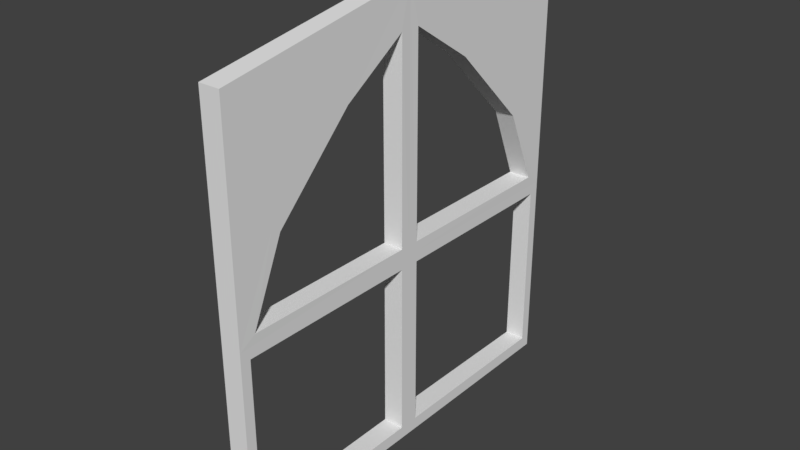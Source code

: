 # Source: WindowEntrance_0.2x4x4.blend  (saved by Blender 2.79.0; exported with 4.5.12 LTS)
import bpy
from mathutils import Matrix  # noqa: F401  (used for matrix-valued properties, if any)

bpy.ops.wm.read_factory_settings(use_empty=True)
scene = bpy.context.scene
scene.name = 'Scene'

# ---- collections
col_collection_1 = bpy.data.collections.new('Collection 1'); scene.collection.children.link(col_collection_1)

# ---- materials (node trees are filled in below, after node groups)
mat_windowgolden = bpy.data.materials.new('WindowGolden')
mat_windowgolden.alpha_threshold = 0.0
mat_windowgolden.use_transparent_shadow = False
mat_windowgolden.roughness = 0.5
mat_windowgolden.line_color = (0.0, 0.0, 0.0, 1.0)

# ---- material node trees

# ---- world
world_world = bpy.data.worlds.new('World'); scene.world = world_world
world_world.color = (0.05088, 0.05088, 0.05088)
world_world.use_sun_shadow = False
world_world.sun_shadow_jitter_overblur = 0.0
world_world.cycles.sampling_method = 'MANUAL'

# ---- meshes
me_window_0_2x4x4 = bpy.data.meshes.new('Window_0.2x4x4')
me_window_0_2x4x4.from_pydata([(0.007826, 1.9, -4.0), (0.0, -1.332e-06, -4.0), (0.01794, 1.332e-06, -2.0), (-0.001609, 0.0, -1.782e-07), (0.2, 4.0, -4.0), (0.2, 4.0, -5.359e-07), (0.2, 0.1, -0.1), (0.2, 0.1, -3.9), (0.009774, 4.0, -4.0), (-0.00109, 1.9, -4.123e-07), (-0.007032, 4.0, -5.359e-07), (0.01854, 4.35, -2.0), (0.2005, 3.938, -1.9), (0.2, 1.8, -0.1), (0.2, 0.1, -1.9), (0.2, 1.8, -3.9), (0.2, 1.8, -1.9), (-0.0008513, 1.9, -2.0), (0.2014, 2.0, -0.1618), (0.2, -0.02, -1.774e-07), (0.2, 0.1, -2.1), (0.2, 1.8, -2.1), (0.2, -0.02, -2.0), (0.2, -0.02, -4.0), (0.2014, 2.0, -3.838), (0.2, 2.0, -1.9), (0.2, 3.518, -1.259), (0.2, 2.741, -0.4822), (0.2, 3.518, -2.741), (0.2, 2.741, -3.518), (0.2, 1.9, -4.123e-07), (0.2, 2.0, -2.1), (0.2005, 3.938, -2.1), (0.2, 2.8, -0.4), (0.2, 3.6, -1.2), (0.2, 1.9, -2.0), (0.2, 1.9, -4.0), (0.199, 4.35, -2.0), (0.2, 2.8, -3.6), (0.2, 3.6, -2.8), (-0.001892, 1.8, -0.1), (0.001007, 0.1, -0.1), (-0.006011, 0.1, -1.9), (0.00134, 1.8, -1.9), (-0.01193, 0.1, -2.1), (0.0, 0.1, -3.9), (0.006613, 1.8, -3.9), (0.009485, 1.8, -2.1), (0.01129, 2.8, -0.4), (-0.0008791, 2.8, -3.6), (0.001499, 3.6, -1.2), (-0.005594, 3.6, -2.8), (0.006002, 2.0, -0.1618), (0.001591, 2.0, -1.9), (0.0, 3.938, -1.9), (0.006269, 2.741, -0.4822), (0.01153, 3.518, -1.259), (-0.01157, 2.0, -2.1), (-0.01444, 2.0, -3.838), (-0.006031, 3.938, -2.1), (0.0, 2.741, -3.518), (-0.006031, 3.518, -2.741)], [], [(53, 17, 9, 52), (56, 50, 11, 54), (45, 1, 2, 44), (43, 17, 2, 42), (47, 17, 0, 46), (40, 9, 17, 43), (42, 2, 3, 41), (46, 0, 1, 45), (41, 3, 9, 40), (10, 11, 50, 48, 9), (58, 0, 17, 57), (5, 30, 33, 34, 37), (52, 9, 48, 55), (54, 11, 17, 53), (44, 2, 17, 47), (0, 49, 51, 11, 8), (6, 13, 30, 19), (14, 6, 19, 22), (13, 16, 35, 30), (16, 14, 22, 35), (7, 20, 22, 23), (15, 7, 23, 36), (21, 15, 36, 35), (20, 21, 35, 22), (55, 48, 50, 56), (36, 4, 37, 39, 38), (25, 18, 30, 35), (12, 25, 35, 37), (18, 27, 33, 30), (26, 12, 37, 34), (27, 26, 34, 33), (24, 31, 35, 36), (31, 32, 37, 35), (29, 24, 36, 38), (32, 28, 39, 37), (28, 29, 38, 39), (57, 17, 11, 59), (60, 49, 0, 58), (59, 11, 51, 61), (61, 51, 49, 60), (27, 55, 56, 26), (29, 60, 58, 24), (36, 0, 8, 4), (32, 59, 61, 28), (4, 8, 11, 37), (28, 61, 60, 29), (25, 53, 52, 18), (5, 10, 9, 30), (6, 41, 40, 13), (7, 45, 44, 20), (12, 54, 53, 25), (19, 3, 2, 22), (14, 42, 41, 6), (15, 46, 45, 7), (37, 11, 10, 5), (18, 52, 55, 27), (23, 1, 0, 36), (13, 40, 43, 16), (24, 58, 57, 31), (21, 47, 46, 15), (30, 9, 3, 19), (26, 56, 54, 12), (16, 43, 42, 14), (31, 57, 59, 32), (20, 44, 47, 21), (22, 2, 1, 23)])
_uv = me_window_0_2x4x4.uv_layers.new(name='UVMap')
_uv.uv.foreach_set('vector', [0.7189, 0.281, 0.7311, 0.293, 0.4874, 0.293, 0.5071, 0.281, 0.6408, 0.09952, 0.6336, 0.08967, 0.7311, 0.0, 0.7189, 0.04922, 0.9626, 0.5082, 0.9748, 0.5202, 0.7311, 0.5202, 0.7433, 0.5082, 0.7189, 0.3049, 0.7311, 0.293, 0.7311, 0.5202, 0.7189, 0.5082, 0.7433, 0.305, 0.7311, 0.293, 0.9748, 0.293, 0.9626, 0.3049, 0.4996, 0.305, 0.4874, 0.293, 0.7311, 0.293, 0.7189, 0.3049, 0.7189, 0.5082, 0.7311, 0.5202, 0.4874, 0.5202, 0.4996, 0.5083, 0.9626, 0.3049, 0.9748, 0.293, 0.9748, 0.5202, 0.9626, 0.5082, 0.4996, 0.5083, 0.4874, 0.5202, 0.4874, 0.293, 0.4996, 0.305, 0.4874, 0.04183, 0.7311, 0.0, 0.6336, 0.08967, 0.5361, 0.1854, 0.4874, 0.293, 0.955, 0.281, 0.9748, 0.293, 0.7311, 0.293, 0.7433, 0.281, 1.091e-08, 0.4808, 1.421e-08, 0.2297, 0.04874, 0.3373, 0.1462, 0.433, 0.2437, 0.5227, 0.5071, 0.281, 0.4874, 0.293, 0.5361, 0.1854, 0.5461, 0.1925, 0.7189, 0.04922, 0.7311, 0.0, 0.7311, 0.293, 0.7189, 0.281, 0.7433, 0.5082, 0.7311, 0.5202, 0.7311, 0.293, 0.7433, 0.305, 0.9748, 0.293, 0.926, 0.1853, 0.8286, 0.08965, 0.7311, 0.0, 0.9748, 0.04182, 0.01218, 0.01435, 0.01218, 0.2177, 1.421e-08, 0.2297, 0.0, 1.687e-07, 0.2315, 0.01435, 0.01218, 0.01435, 0.0, 1.687e-07, 0.2437, 3.431e-07, 0.01218, 0.2177, 0.2315, 0.2177, 0.2437, 0.2297, 1.421e-08, 0.2297, 0.2315, 0.2177, 0.2315, 0.01435, 0.2437, 3.431e-07, 0.2437, 0.2297, 0.4752, 0.01435, 0.2559, 0.01435, 0.2437, 3.431e-07, 0.4874, 0.0, 0.4752, 0.2177, 0.4752, 0.01435, 0.4874, 0.0, 0.4874, 0.2297, 0.2559, 0.2177, 0.4752, 0.2177, 0.4874, 0.2297, 0.2437, 0.2297, 0.2559, 0.01435, 0.2559, 0.2177, 0.2437, 0.2297, 0.2437, 3.431e-07, 0.5461, 0.1925, 0.5361, 0.1854, 0.6336, 0.08967, 0.6408, 0.09952, 0.4874, 0.2297, 0.4874, 0.4808, 0.2437, 0.5227, 0.3412, 0.433, 0.4386, 0.3373, 0.2315, 0.2416, 0.01972, 0.2416, 1.421e-08, 0.2297, 0.2437, 0.2297, 0.2315, 0.4734, 0.2315, 0.2416, 0.2437, 0.2297, 0.2437, 0.5227, 0.01972, 0.2416, 0.05875, 0.3302, 0.04874, 0.3373, 1.421e-08, 0.2297, 0.1534, 0.4232, 0.2315, 0.4734, 0.2437, 0.5227, 0.1462, 0.433, 0.05875, 0.3302, 0.1534, 0.4232, 0.1462, 0.433, 0.04874, 0.3373, 0.4677, 0.2416, 0.2559, 0.2416, 0.2437, 0.2297, 0.4874, 0.2297, 0.2559, 0.2416, 0.2559, 0.4734, 0.2437, 0.5227, 0.2437, 0.2297, 0.4286, 0.3302, 0.4677, 0.2416, 0.4874, 0.2297, 0.4386, 0.3373, 0.2559, 0.4734, 0.334, 0.4232, 0.3412, 0.433, 0.2437, 0.5227, 0.334, 0.4232, 0.4286, 0.3302, 0.4386, 0.3373, 0.3412, 0.433, 0.7433, 0.281, 0.7311, 0.293, 0.7311, 0.0, 0.7433, 0.0492, 0.916, 0.1924, 0.926, 0.1853, 0.9748, 0.293, 0.955, 0.281, 0.7433, 0.0492, 0.7311, 0.0, 0.8286, 0.08965, 0.8213, 0.09948, 0.8213, 0.09948, 0.8286, 0.08965, 0.926, 0.1853, 0.916, 0.1924, 0.1247, 0.6137, 0.1483, 0.6137, 0.1477, 0.7126, 0.1247, 0.7126, 0.04945, 0.6217, 0.07382, 0.6217, 0.07558, 0.7126, 0.04928, 0.7126, 0.512, 0.7494, 0.5355, 0.7494, 0.5352, 1.0, 0.512, 1.0, 0.1735, 0.5994, 0.1484, 0.6002, 0.1484, 0.5235, 0.1735, 0.5227, 1.0, 0.9582, 0.9768, 0.9582, 0.9779, 0.719, 0.9999, 0.719, 0.04945, 0.5227, 0.07456, 0.5227, 0.07382, 0.6217, 0.04945, 0.6217, 0.04928, 0.7306, 0.0251, 0.7306, 0.02546, 0.5227, 0.04928, 0.5227, 1.0, 0.4798, 0.9748, 0.4798, 0.9755, 0.2291, 1.0, 0.2291, 0.1002, 0.7256, 0.07593, 0.7256, 0.07558, 0.5227, 0.1002, 0.5227, 0.6124, 0.7355, 0.5881, 0.7355, 0.5866, 0.5202, 0.6124, 0.5202, 0.5622, 0.5202, 0.5866, 0.5202, 0.5864, 0.7516, 0.5623, 0.7516, 0.512, 0.9987, 0.4874, 0.9987, 0.4898, 0.7595, 0.512, 0.7595, 0.6638, 0.7355, 0.6387, 0.7355, 0.6396, 0.5202, 0.6638, 0.5202, 0.1246, 0.7256, 0.101, 0.7256, 0.1002, 0.5227, 0.1246, 0.5227, 0.9999, 0.719, 0.9779, 0.719, 0.9748, 0.4798, 1.0, 0.4798, 0.1246, 0.5227, 0.1484, 0.5227, 0.1483, 0.6137, 0.1247, 0.6137, 0.512, 0.5202, 0.5364, 0.5226, 0.5355, 0.7494, 0.512, 0.7494, 0.6884, 0.7355, 0.6638, 0.7355, 0.6642, 0.5202, 0.6884, 0.5202, 0.6387, 0.7282, 0.6124, 0.7282, 0.6128, 0.5202, 0.6386, 0.5202, 0.7142, 0.5202, 0.7374, 0.5202, 0.7378, 0.7355, 0.7142, 0.7355, 1.0, 0.2291, 0.9755, 0.2291, 0.9754, 0.002387, 1.0, 0.0, 0.1979, 0.6002, 0.1749, 0.5994, 0.1735, 0.5227, 0.1979, 0.5235, 0.0251, 0.7256, 0.0008957, 0.7256, 0.0, 0.5227, 0.0251, 0.5227, 0.5622, 0.7516, 0.5364, 0.7516, 0.537, 0.5203, 0.5622, 0.5202, 0.6884, 0.5202, 0.7142, 0.5202, 0.7116, 0.7231, 0.6884, 0.7231, 0.512, 0.7595, 0.4898, 0.7595, 0.4876, 0.5202, 0.512, 0.5202])
me_window_0_2x4x4.materials.append(mat_windowgolden)
me_window_0_2x4x4.use_remesh_preserve_volume = False
me_window_0_2x4x4.use_remesh_preserve_attributes = False
me_window_0_2x4x4.use_mirror_vertex_groups = False
me_window_0_2x4x4.update()

# ---- objects
ob_window_0_2x4x4 = bpy.data.objects.new('Window_0.2x4x4', me_window_0_2x4x4)

# ---- transforms, parenting, visibility, modifiers, constraints
ob_window_0_2x4x4.location = (0.0, 0.0, 0.0)
ob_window_0_2x4x4.rotation_euler = (1.571, 0.0, 0.0)
ob_window_0_2x4x4.lock_rotations_4d = False
ob_window_0_2x4x4.empty_display_type = 'ARROWS'
ob_window_0_2x4x4.lineart.crease_threshold = 0.0

# ---- collection membership
col_collection_1.objects.link(ob_window_0_2x4x4)

# ---- scene / render settings (as saved in the file)
scene.frame_start = 1; scene.frame_end = 250; scene.frame_set(79)
scene.render.engine = 'BLENDER_EEVEE_NEXT'
scene.render.resolution_percentage = 50
scene.render.dither_intensity = 0.0
scene.cycles.use_denoising = False
scene.cycles.samples = 128
scene.cycles.sampling_pattern = 'TABULATED_SOBOL'
scene.cycles.use_adaptive_sampling = False
scene.cycles.use_light_tree = False
scene.cycles.blur_glossy = 0.0
scene.cycles.sample_clamp_indirect = 0.0
scene.view_settings.view_transform = 'Standard'
bpy.context.view_layer.update()

# ---- added for rendering (the .blend has no active camera and no usable light): camera, sun
cam_auto = bpy.data.cameras.new('AutoCamera')
cam_auto.lens = 50.0
cam_auto.sensor_width = 36.0
cam_auto.clip_end = 1000.0
ob_auto_camera = bpy.data.objects.new('AutoCamera', cam_auto)
scene.collection.objects.link(ob_auto_camera)
ob_auto_camera.location = (5.57841, -4.58189, 6.55293)
ob_auto_camera.rotation_euler = (1.09748, -7.21219e-08, 0.694738)
scene.camera = ob_auto_camera
light_auto_sun = bpy.data.lights.new('AutoSun', 'SUN')
light_auto_sun.energy = 3.0
light_auto_sun.angle = 0.0523599
ob_auto_sun = bpy.data.objects.new('AutoSun', light_auto_sun)
scene.collection.objects.link(ob_auto_sun)
ob_auto_sun.rotation_euler = (0.872665, 0.174533, 0.523599)
bpy.context.view_layer.update()
